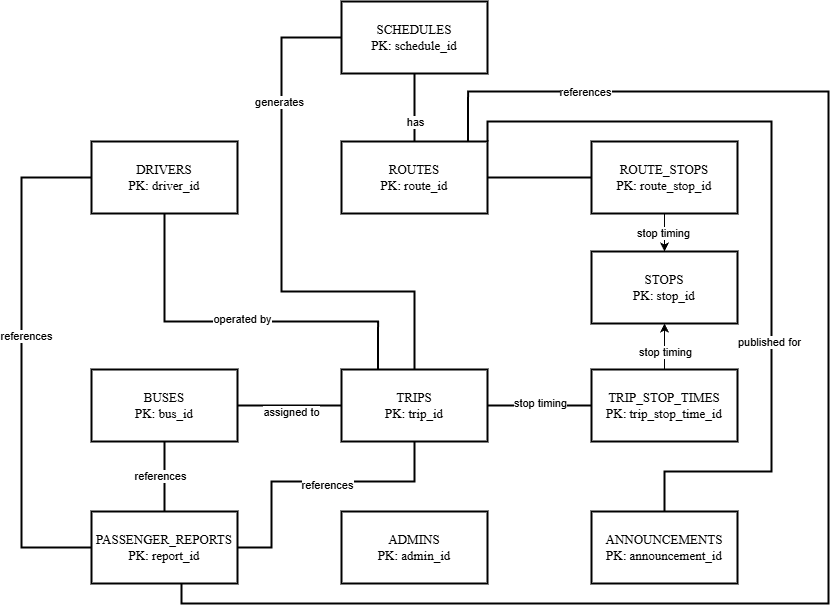

The diagram above was exported from draw.io. Its source (the exported page's mxGraphModel, read from the mxfile embedded in the PNG):
<mxGraphModel dx="1246" dy="733" grid="1" gridSize="10" guides="1" tooltips="1" connect="1" arrows="1" fold="1" page="1" pageScale="1" pageWidth="1169" pageHeight="827" math="0" shadow="0">
  <root>
    <mxCell id="0" />
    <mxCell id="1" parent="0" />
    <mxCell id="_D_-kl-JQ8qeu0kCpu6T-1" parent="1" style="rounded=0;whiteSpace=wrap;html=1;strokeWidth=2;fontFamily=Times New Roman;align=center;fontSize=13;labelBackgroundColor=none;perimeterSpacing=0;strokeColor=default;direction=east;flipH=0;" value="&lt;div&gt;&lt;div&gt;ADMINS&lt;/div&gt;&lt;div&gt;PK: admin_id&lt;/div&gt;&lt;/div&gt;" vertex="1">
      <mxGeometry height="72" width="146" x="580" y="600" as="geometry" />
    </mxCell>
    <mxCell id="_D_-kl-JQ8qeu0kCpu6T-24" edge="1" parent="1" source="_D_-kl-JQ8qeu0kCpu6T-2" style="edgeStyle=orthogonalEdgeStyle;orthogonalLoop=1;jettySize=auto;html=1;exitX=0.5;exitY=0;exitDx=0;exitDy=0;entryX=0.5;entryY=1;entryDx=0;entryDy=0;" target="_D_-kl-JQ8qeu0kCpu6T-7">
      <mxGeometry relative="1" as="geometry" />
    </mxCell>
    <mxCell id="_D_-kl-JQ8qeu0kCpu6T-25" connectable="0" parent="_D_-kl-JQ8qeu0kCpu6T-24" style="edgeLabel;html=1;align=center;verticalAlign=middle;resizable=0;points=[];" value="stop timing" vertex="1">
      <mxGeometry relative="1" x="-0.4596" y="2" as="geometry">
        <mxPoint x="2" y="-5" as="offset" />
      </mxGeometry>
    </mxCell>
    <mxCell id="_D_-kl-JQ8qeu0kCpu6T-2" parent="1" style="rounded=0;whiteSpace=wrap;html=1;strokeWidth=2;fontFamily=Times New Roman;align=center;fontSize=13;labelBackgroundColor=none;perimeterSpacing=0;strokeColor=default;direction=east;flipH=0;" value="&lt;div&gt;&lt;div&gt;TRIP_STOP_TIMES&lt;/div&gt;&lt;div&gt;PK: trip_stop_time_id&lt;/div&gt;&lt;/div&gt;" vertex="1">
      <mxGeometry height="72" width="146" x="830" y="458" as="geometry" />
    </mxCell>
    <mxCell id="_D_-kl-JQ8qeu0kCpu6T-16" edge="1" parent="1" source="_D_-kl-JQ8qeu0kCpu6T-3" style="orthogonalLoop=1;jettySize=auto;html=1;exitX=0;exitY=0.5;exitDx=0;exitDy=0;entryX=0.5;entryY=0;entryDx=0;entryDy=0;edgeStyle=orthogonalEdgeStyle;rounded=0;curved=0;endArrow=none;endFill=0;strokeWidth=2;" target="_D_-kl-JQ8qeu0kCpu6T-8">
      <mxGeometry relative="1" as="geometry">
        <Array as="points">
          <mxPoint x="520" y="126" />
          <mxPoint x="520" y="380" />
          <mxPoint x="653" y="380" />
        </Array>
      </mxGeometry>
    </mxCell>
    <mxCell id="_D_-kl-JQ8qeu0kCpu6T-17" connectable="0" parent="_D_-kl-JQ8qeu0kCpu6T-16" style="edgeLabel;html=1;align=center;verticalAlign=middle;resizable=0;points=[];" value="generates" vertex="1">
      <mxGeometry relative="1" x="0.1575" y="-3" as="geometry">
        <mxPoint y="-180" as="offset" />
      </mxGeometry>
    </mxCell>
    <mxCell id="_D_-kl-JQ8qeu0kCpu6T-3" parent="1" style="rounded=0;whiteSpace=wrap;html=1;strokeWidth=2;fontFamily=Times New Roman;align=center;fontSize=13;labelBackgroundColor=none;perimeterSpacing=0;strokeColor=default;direction=east;flipH=0;" value="&lt;div&gt;&lt;div&gt;SCHEDULES&lt;/div&gt;&lt;div&gt;PK: schedule_id&lt;/div&gt;&lt;/div&gt;" vertex="1">
      <mxGeometry height="72" width="146" x="580" y="90" as="geometry" />
    </mxCell>
    <mxCell id="_D_-kl-JQ8qeu0kCpu6T-4" parent="1" style="rounded=0;whiteSpace=wrap;html=1;strokeWidth=2;fontFamily=Times New Roman;align=center;fontSize=13;labelBackgroundColor=none;perimeterSpacing=0;strokeColor=default;direction=east;flipH=0;" value="&lt;div&gt;&lt;div&gt;DRIVERS&lt;/div&gt;&lt;div&gt;PK: driver_id&lt;/div&gt;&lt;/div&gt;" vertex="1">
      <mxGeometry height="72" width="146" x="330" y="230" as="geometry" />
    </mxCell>
    <mxCell id="_D_-kl-JQ8qeu0kCpu6T-5" parent="1" style="rounded=0;whiteSpace=wrap;html=1;strokeWidth=2;fontFamily=Times New Roman;align=center;fontSize=13;labelBackgroundColor=none;perimeterSpacing=0;strokeColor=default;direction=east;flipH=0;" value="&lt;div&gt;&lt;div&gt;BUSES&lt;/div&gt;&lt;div&gt;PK: bus_id&lt;/div&gt;&lt;/div&gt;" vertex="1">
      <mxGeometry height="72" width="146" x="330" y="458" as="geometry" />
    </mxCell>
    <mxCell id="_D_-kl-JQ8qeu0kCpu6T-12" edge="1" parent="1" source="_D_-kl-JQ8qeu0kCpu6T-6" style="edgeStyle=orthogonalEdgeStyle;orthogonalLoop=1;jettySize=auto;html=1;exitX=1;exitY=0.5;exitDx=0;exitDy=0;entryX=0;entryY=0.5;entryDx=0;entryDy=0;strokeWidth=2;endArrow=none;endFill=0;" target="_D_-kl-JQ8qeu0kCpu6T-10">
      <mxGeometry relative="1" as="geometry" />
    </mxCell>
    <mxCell id="_D_-kl-JQ8qeu0kCpu6T-14" edge="1" parent="1" source="_D_-kl-JQ8qeu0kCpu6T-6" style="edgeStyle=orthogonalEdgeStyle;orthogonalLoop=1;jettySize=auto;html=1;exitX=0.5;exitY=0;exitDx=0;exitDy=0;entryX=0.5;entryY=1;entryDx=0;entryDy=0;endArrow=none;endFill=0;strokeWidth=2;" target="_D_-kl-JQ8qeu0kCpu6T-3">
      <mxGeometry relative="1" as="geometry" />
    </mxCell>
    <mxCell id="_D_-kl-JQ8qeu0kCpu6T-15" connectable="0" parent="_D_-kl-JQ8qeu0kCpu6T-14" style="edgeLabel;html=1;align=center;verticalAlign=middle;resizable=0;points=[];" value="has" vertex="1">
      <mxGeometry relative="1" x="-0.1975" y="-1" as="geometry">
        <mxPoint x="-1" y="7" as="offset" />
      </mxGeometry>
    </mxCell>
    <mxCell id="_D_-kl-JQ8qeu0kCpu6T-6" parent="1" style="rounded=0;whiteSpace=wrap;html=1;strokeWidth=2;fontFamily=Times New Roman;align=center;fontSize=13;labelBackgroundColor=none;perimeterSpacing=0;strokeColor=default;direction=east;flipH=0;" value="&lt;div&gt;ROUTES&lt;/div&gt;&lt;div&gt;PK: route_id&lt;/div&gt;" vertex="1">
      <mxGeometry height="72" width="146" x="580" y="230" as="geometry" />
    </mxCell>
    <mxCell id="_D_-kl-JQ8qeu0kCpu6T-7" parent="1" style="rounded=0;whiteSpace=wrap;html=1;strokeWidth=2;fontFamily=Times New Roman;align=center;fontSize=13;labelBackgroundColor=none;perimeterSpacing=0;strokeColor=default;direction=east;flipH=0;" value="&lt;div&gt;&lt;div&gt;STOPS&lt;/div&gt;&lt;div&gt;PK: stop_id&lt;/div&gt;&lt;/div&gt;" vertex="1">
      <mxGeometry height="72" width="146" x="830" y="340" as="geometry" />
    </mxCell>
    <mxCell id="_D_-kl-JQ8qeu0kCpu6T-18" edge="1" parent="1" source="_D_-kl-JQ8qeu0kCpu6T-8" style="edgeStyle=orthogonalEdgeStyle;orthogonalLoop=1;jettySize=auto;html=1;exitX=0;exitY=0.5;exitDx=0;exitDy=0;entryX=1;entryY=0.5;entryDx=0;entryDy=0;endArrow=none;endFill=0;strokeWidth=2;" target="_D_-kl-JQ8qeu0kCpu6T-5">
      <mxGeometry relative="1" as="geometry" />
    </mxCell>
    <mxCell id="_D_-kl-JQ8qeu0kCpu6T-19" connectable="0" parent="_D_-kl-JQ8qeu0kCpu6T-18" style="edgeLabel;html=1;align=center;verticalAlign=middle;resizable=0;points=[];" value="assigned to" vertex="1">
      <mxGeometry relative="1" x="0.2418" y="6" as="geometry">
        <mxPoint x="14" as="offset" />
      </mxGeometry>
    </mxCell>
    <mxCell id="_D_-kl-JQ8qeu0kCpu6T-20" edge="1" parent="1" source="_D_-kl-JQ8qeu0kCpu6T-8" style="edgeStyle=orthogonalEdgeStyle;orthogonalLoop=1;jettySize=auto;html=1;exitX=0.25;exitY=0;exitDx=0;exitDy=0;entryX=0.5;entryY=1;entryDx=0;entryDy=0;rounded=0;curved=0;endArrow=none;endFill=0;strokeWidth=2;" target="_D_-kl-JQ8qeu0kCpu6T-4">
      <mxGeometry relative="1" as="geometry">
        <Array as="points">
          <mxPoint x="617" y="410" />
          <mxPoint x="403" y="410" />
        </Array>
      </mxGeometry>
    </mxCell>
    <mxCell id="_D_-kl-JQ8qeu0kCpu6T-21" connectable="0" parent="_D_-kl-JQ8qeu0kCpu6T-20" style="edgeLabel;html=1;align=center;verticalAlign=middle;resizable=0;points=[];" value="operated by" vertex="1">
      <mxGeometry relative="1" x="-0.0073" y="-3" as="geometry">
        <mxPoint x="-1" as="offset" />
      </mxGeometry>
    </mxCell>
    <mxCell id="_D_-kl-JQ8qeu0kCpu6T-22" edge="1" parent="1" source="_D_-kl-JQ8qeu0kCpu6T-8" style="edgeStyle=orthogonalEdgeStyle;orthogonalLoop=1;jettySize=auto;html=1;exitX=1;exitY=0.5;exitDx=0;exitDy=0;entryX=0;entryY=0.5;entryDx=0;entryDy=0;endArrow=none;endFill=0;strokeWidth=2;" target="_D_-kl-JQ8qeu0kCpu6T-2">
      <mxGeometry relative="1" as="geometry" />
    </mxCell>
    <mxCell id="_D_-kl-JQ8qeu0kCpu6T-23" connectable="0" parent="_D_-kl-JQ8qeu0kCpu6T-22" style="edgeLabel;html=1;align=center;verticalAlign=middle;resizable=0;points=[];" value="stop timing" vertex="1">
      <mxGeometry relative="1" x="0.0055" y="3" as="geometry">
        <mxPoint x="-1" as="offset" />
      </mxGeometry>
    </mxCell>
    <mxCell id="_D_-kl-JQ8qeu0kCpu6T-8" parent="1" style="rounded=0;whiteSpace=wrap;html=1;strokeWidth=2;fontFamily=Times New Roman;align=center;fontSize=13;labelBackgroundColor=none;perimeterSpacing=0;strokeColor=default;direction=east;flipH=0;" value="&lt;div&gt;&lt;div&gt;TRIPS&lt;/div&gt;&lt;div&gt;PK: trip_id&lt;/div&gt;&lt;/div&gt;" vertex="1">
      <mxGeometry height="72" width="146" x="580" y="458" as="geometry" />
    </mxCell>
    <mxCell id="_D_-kl-JQ8qeu0kCpu6T-26" edge="1" parent="1" source="_D_-kl-JQ8qeu0kCpu6T-9" style="edgeStyle=orthogonalEdgeStyle;orthogonalLoop=1;jettySize=auto;html=1;exitX=0.5;exitY=0;exitDx=0;exitDy=0;entryX=0.5;entryY=1;entryDx=0;entryDy=0;endArrow=none;endFill=0;strokeWidth=2;" target="_D_-kl-JQ8qeu0kCpu6T-5">
      <mxGeometry relative="1" as="geometry" />
    </mxCell>
    <mxCell id="_D_-kl-JQ8qeu0kCpu6T-31" connectable="0" parent="_D_-kl-JQ8qeu0kCpu6T-26" style="edgeLabel;html=1;align=center;verticalAlign=middle;resizable=0;points=[];" value="references" vertex="1">
      <mxGeometry relative="1" x="0.0245" y="5" as="geometry">
        <mxPoint as="offset" />
      </mxGeometry>
    </mxCell>
    <mxCell id="_D_-kl-JQ8qeu0kCpu6T-27" edge="1" parent="1" source="_D_-kl-JQ8qeu0kCpu6T-9" style="edgeStyle=orthogonalEdgeStyle;orthogonalLoop=1;jettySize=auto;html=1;exitX=0;exitY=0.5;exitDx=0;exitDy=0;entryX=0;entryY=0.5;entryDx=0;entryDy=0;rounded=0;curved=0;endArrow=none;endFill=0;strokeWidth=2;" target="_D_-kl-JQ8qeu0kCpu6T-4">
      <mxGeometry relative="1" as="geometry">
        <Array as="points">
          <mxPoint x="260" y="636" />
          <mxPoint x="260" y="266" />
        </Array>
      </mxGeometry>
    </mxCell>
    <mxCell id="_D_-kl-JQ8qeu0kCpu6T-33" connectable="0" parent="_D_-kl-JQ8qeu0kCpu6T-27" style="edgeLabel;html=1;align=center;verticalAlign=middle;resizable=0;points=[];" value="references" vertex="1">
      <mxGeometry relative="1" x="0.1053" y="-4" as="geometry">
        <mxPoint as="offset" />
      </mxGeometry>
    </mxCell>
    <mxCell id="_D_-kl-JQ8qeu0kCpu6T-28" edge="1" parent="1" source="_D_-kl-JQ8qeu0kCpu6T-9" style="edgeStyle=orthogonalEdgeStyle;orthogonalLoop=1;jettySize=auto;html=1;exitX=1;exitY=0.5;exitDx=0;exitDy=0;entryX=0.5;entryY=1;entryDx=0;entryDy=0;rounded=0;curved=0;endArrow=none;endFill=0;strokeWidth=2;" target="_D_-kl-JQ8qeu0kCpu6T-8">
      <mxGeometry relative="1" as="geometry">
        <Array as="points">
          <mxPoint x="510" y="636" />
          <mxPoint x="510" y="570" />
          <mxPoint x="653" y="570" />
        </Array>
      </mxGeometry>
    </mxCell>
    <mxCell id="_D_-kl-JQ8qeu0kCpu6T-32" connectable="0" parent="_D_-kl-JQ8qeu0kCpu6T-28" style="edgeLabel;html=1;align=center;verticalAlign=middle;resizable=0;points=[];" value="references" vertex="1">
      <mxGeometry relative="1" x="0.0984" y="-3" as="geometry">
        <mxPoint as="offset" />
      </mxGeometry>
    </mxCell>
    <mxCell id="_D_-kl-JQ8qeu0kCpu6T-29" edge="1" parent="1" style="edgeStyle=orthogonalEdgeStyle;orthogonalLoop=1;jettySize=auto;html=1;exitX=0.5;exitY=1;exitDx=0;exitDy=0;entryX=0.75;entryY=0;entryDx=0;entryDy=0;rounded=0;curved=0;endArrow=none;endFill=0;strokeWidth=2;">
      <mxGeometry relative="1" as="geometry">
        <Array as="points">
          <mxPoint x="420" y="692" />
          <mxPoint x="1067" y="692" />
          <mxPoint x="1067" y="180" />
          <mxPoint x="707" y="180" />
        </Array>
        <mxPoint x="419.9999999999998" y="672" as="sourcePoint" />
        <mxPoint x="706.5" y="229.9999999999999" as="targetPoint" />
      </mxGeometry>
    </mxCell>
    <mxCell id="_D_-kl-JQ8qeu0kCpu6T-30" connectable="0" parent="_D_-kl-JQ8qeu0kCpu6T-29" style="edgeLabel;html=1;align=center;verticalAlign=middle;resizable=0;points=[];" value="references" vertex="1">
      <mxGeometry relative="1" x="0.7878" as="geometry">
        <mxPoint x="-1" as="offset" />
      </mxGeometry>
    </mxCell>
    <mxCell id="_D_-kl-JQ8qeu0kCpu6T-9" parent="1" style="rounded=0;whiteSpace=wrap;html=1;strokeWidth=2;fontFamily=Times New Roman;align=center;fontSize=13;labelBackgroundColor=none;perimeterSpacing=0;strokeColor=default;direction=east;flipH=0;" value="&lt;div&gt;&lt;div&gt;PASSENGER_REPORTS&lt;/div&gt;&lt;div&gt;PK: report_id&lt;/div&gt;&lt;/div&gt;" vertex="1">
      <mxGeometry height="72" width="146" x="330" y="600" as="geometry" />
    </mxCell>
    <mxCell id="_D_-kl-JQ8qeu0kCpu6T-13" edge="1" parent="1" source="_D_-kl-JQ8qeu0kCpu6T-10" style="edgeStyle=orthogonalEdgeStyle;orthogonalLoop=1;jettySize=auto;html=1;exitX=0.5;exitY=1;exitDx=0;exitDy=0;entryX=0.5;entryY=0;entryDx=0;entryDy=0;" target="_D_-kl-JQ8qeu0kCpu6T-7">
      <mxGeometry relative="1" as="geometry" />
    </mxCell>
    <mxCell id="_D_-kl-JQ8qeu0kCpu6T-34" connectable="0" parent="_D_-kl-JQ8qeu0kCpu6T-13" style="edgeLabel;html=1;align=center;verticalAlign=middle;resizable=0;points=[];" value="stop timing" vertex="1">
      <mxGeometry relative="1" x="0.015" y="-2" as="geometry">
        <mxPoint y="1" as="offset" />
      </mxGeometry>
    </mxCell>
    <mxCell id="_D_-kl-JQ8qeu0kCpu6T-10" parent="1" style="rounded=0;whiteSpace=wrap;html=1;strokeWidth=2;fontFamily=Times New Roman;align=center;fontSize=13;labelBackgroundColor=none;perimeterSpacing=0;strokeColor=default;direction=east;flipH=0;" value="&lt;div&gt;&lt;div&gt;ROUTE_STOPS&lt;/div&gt;&lt;div&gt;PK: route_stop_id&lt;/div&gt;&lt;/div&gt;" vertex="1">
      <mxGeometry height="72" width="146" x="830" y="230" as="geometry" />
    </mxCell>
    <mxCell id="_D_-kl-JQ8qeu0kCpu6T-35" edge="1" parent="1" source="_D_-kl-JQ8qeu0kCpu6T-11" style="edgeStyle=orthogonalEdgeStyle;orthogonalLoop=1;jettySize=auto;html=1;exitX=0.5;exitY=0;exitDx=0;exitDy=0;entryX=1;entryY=0;entryDx=0;entryDy=0;rounded=0;curved=0;endArrow=none;endFill=0;strokeWidth=2;" target="_D_-kl-JQ8qeu0kCpu6T-6">
      <mxGeometry relative="1" as="geometry">
        <Array as="points">
          <mxPoint x="903" y="560" />
          <mxPoint x="1010" y="560" />
          <mxPoint x="1010" y="210" />
          <mxPoint x="726" y="210" />
        </Array>
      </mxGeometry>
    </mxCell>
    <mxCell id="_D_-kl-JQ8qeu0kCpu6T-36" connectable="0" parent="_D_-kl-JQ8qeu0kCpu6T-35" style="edgeLabel;html=1;align=center;verticalAlign=middle;resizable=0;points=[];" value="published for" vertex="1">
      <mxGeometry relative="1" x="-0.2438" y="3" as="geometry">
        <mxPoint y="26" as="offset" />
      </mxGeometry>
    </mxCell>
    <mxCell id="_D_-kl-JQ8qeu0kCpu6T-11" parent="1" style="rounded=0;whiteSpace=wrap;html=1;strokeWidth=2;fontFamily=Times New Roman;align=center;fontSize=13;labelBackgroundColor=none;perimeterSpacing=0;strokeColor=default;direction=east;flipH=0;" value="&lt;div&gt;&lt;div&gt;ANNOUNCEMENTS&lt;/div&gt;&lt;div&gt;PK: announcement_id&lt;/div&gt;&lt;/div&gt;" vertex="1">
      <mxGeometry height="72" width="146" x="830" y="600" as="geometry" />
    </mxCell>
  </root>
</mxGraphModel>